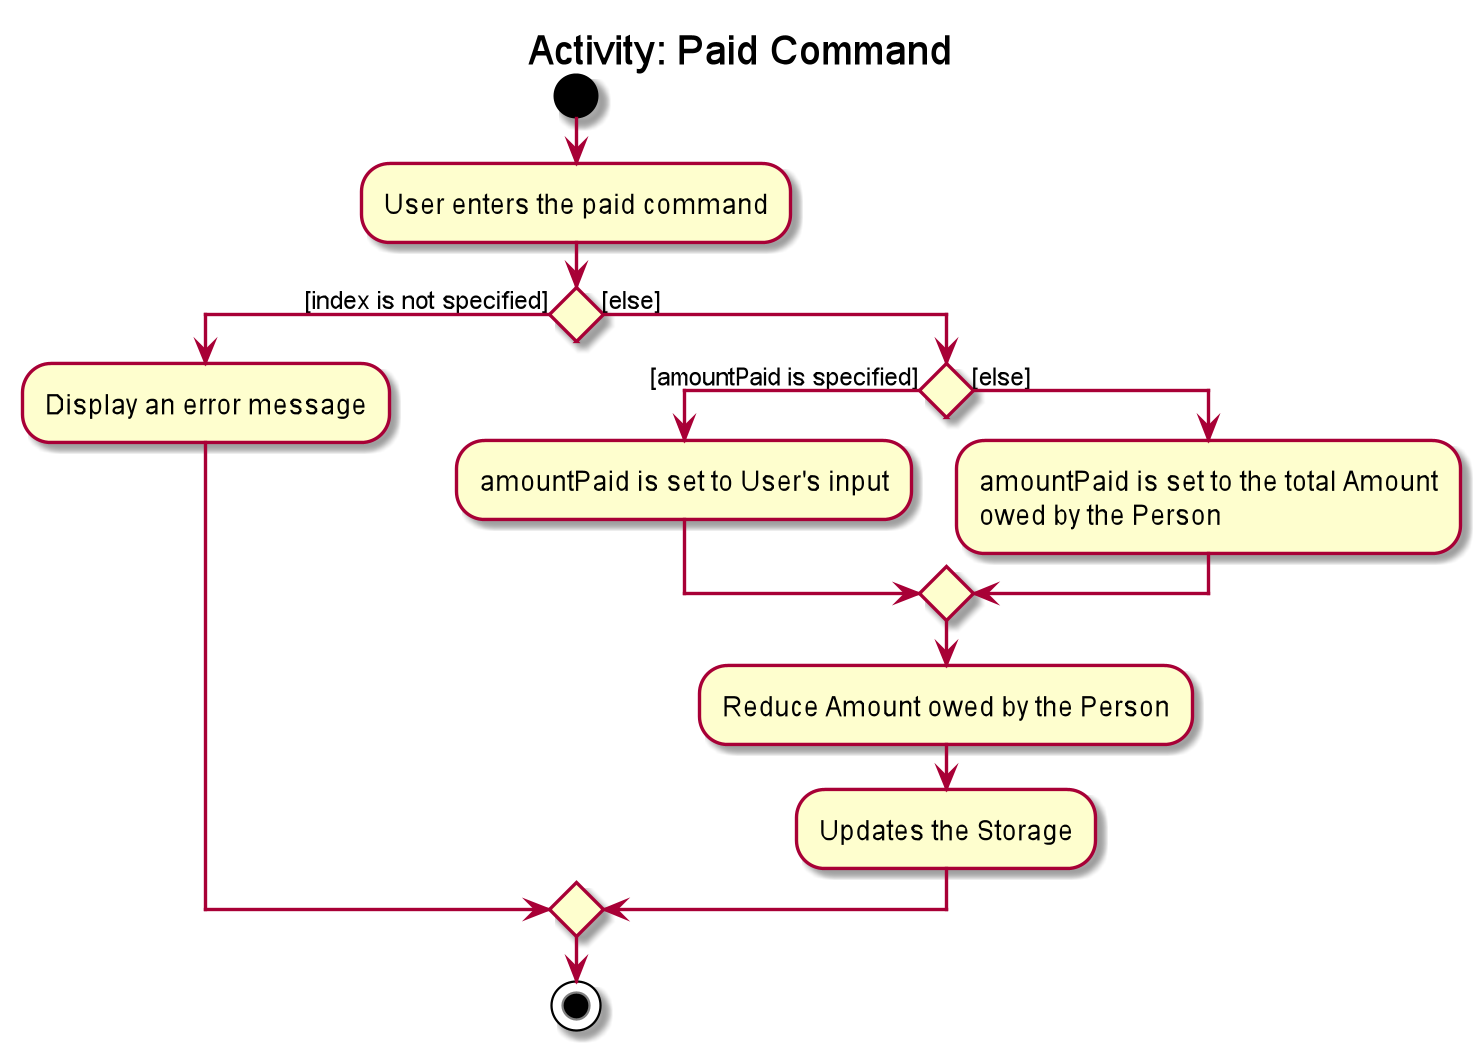

The diagram above was rendered by PlantUML. Its source (embedded in the PNG):
@startuml
title Activity: Paid Command

start
:User enters the paid command;

if () then ([index is not specified])
    :Display an error message;
else ([else])
    if () then ([amountPaid is specified])
        :amountPaid is set to User's input;
    else ([else])
        :amountPaid is set to the total Amount
        owed by the Person;
    endif
    :Reduce Amount owed by the Person;
    :Updates the Storage;
endif
stop
@enduml